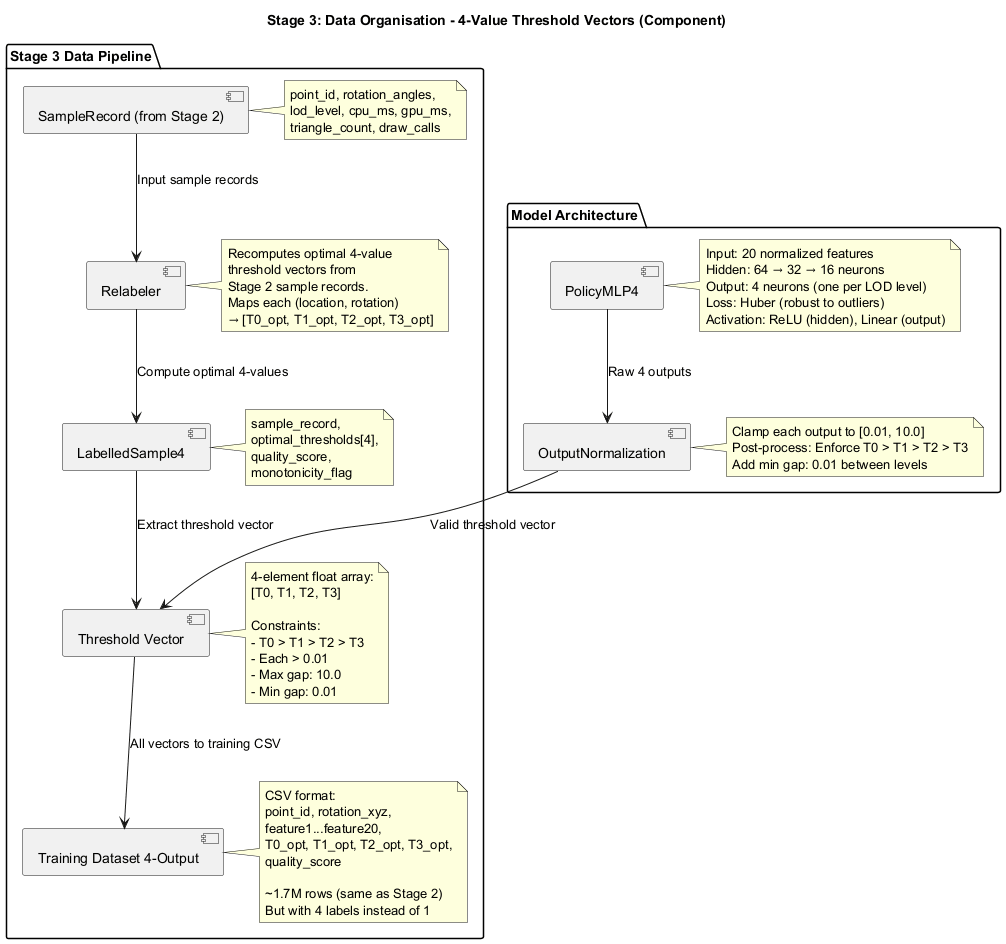

The diagram above was rendered by PlantUML. Its source (embedded in the PNG):
@startuml Stage_3_Organisation_4ValueStructures

title Stage 3: Data Organisation - 4-Value Threshold Vectors (Component)

package "Stage 3 Data Pipeline" {

  component [SampleRecord (from Stage 2)] as sr
  note right of sr
    point_id, rotation_angles,
    lod_level, cpu_ms, gpu_ms,
    triangle_count, draw_calls
  end note

  component [Relabeler] as relabel
  note right of relabel
    Recomputes optimal 4-value
    threshold vectors from
    Stage 2 sample records.
    Maps each (location, rotation)
    → [T0_opt, T1_opt, T2_opt, T3_opt]
  end note

  component [LabelledSample4] as ls4
  note right of ls4
    sample_record,
    optimal_thresholds[4],
    quality_score,
    monotonicity_flag
  end note

  component [Threshold Vector] as tvec
  note right of tvec
    4-element float array:
    [T0, T1, T2, T3]

    Constraints:
    - T0 > T1 > T2 > T3
    - Each > 0.01
    - Max gap: 10.0
    - Min gap: 0.01
  end note

  component [Training Dataset 4-Output] as td4
  note right of td4
    CSV format:
    point_id, rotation_xyz,
    feature1...feature20,
    T0_opt, T1_opt, T2_opt, T3_opt,
    quality_score

    ~1.7M rows (same as Stage 2)
    But with 4 labels instead of 1
  end note

  sr --> relabel: Input sample records
  relabel --> ls4: Compute optimal 4-values
  ls4 --> tvec: Extract threshold vector
  tvec --> td4: All vectors to training CSV
}

package "Model Architecture" {
  component [PolicyMLP4] as mlp4
  note right of mlp4
    Input: 20 normalized features
    Hidden: 64 → 32 → 16 neurons
    Output: 4 neurons (one per LOD level)
    Loss: Huber (robust to outliers)
    Activation: ReLU (hidden), Linear (output)
  end note

  component [OutputNormalization] as outnorm
  note right of outnorm
    Clamp each output to [0.01, 10.0]
    Post-process: Enforce T0 > T1 > T2 > T3
    Add min gap: 0.01 between levels
  end note

  mlp4 --> outnorm: Raw 4 outputs
  outnorm --> tvec: Valid threshold vector
}

@enduml